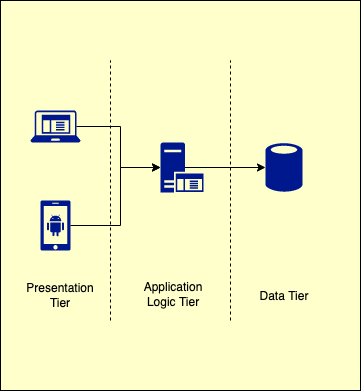

The diagram above was exported from draw.io. Its source (the exported page's mxGraphModel, read from the mxfile embedded in the PNG):
<mxGraphModel dx="2147" dy="1223" grid="1" gridSize="10" guides="1" tooltips="1" connect="1" arrows="1" fold="1" page="1" pageScale="1" pageWidth="827" pageHeight="1169" math="0" shadow="0">
  <root>
    <mxCell id="0" />
    <mxCell id="1" parent="0" />
    <mxCell id="C0lzqFB-Bf1nCT9rn3jR-20" value="" style="group" vertex="1" connectable="0" parent="1">
      <mxGeometry x="130" y="140" width="360" height="390" as="geometry" />
    </mxCell>
    <mxCell id="C0lzqFB-Bf1nCT9rn3jR-19" value="" style="rounded=0;whiteSpace=wrap;html=1;fillColor=#FFFFCC;" vertex="1" parent="C0lzqFB-Bf1nCT9rn3jR-20">
      <mxGeometry width="360" height="390" as="geometry" />
    </mxCell>
    <mxCell id="C0lzqFB-Bf1nCT9rn3jR-18" value="" style="group" vertex="1" connectable="0" parent="C0lzqFB-Bf1nCT9rn3jR-20">
      <mxGeometry x="30" y="60" width="284" height="260" as="geometry" />
    </mxCell>
    <mxCell id="C0lzqFB-Bf1nCT9rn3jR-2" value="" style="sketch=0;aspect=fixed;pointerEvents=1;shadow=0;dashed=0;html=1;strokeColor=none;labelPosition=center;verticalLabelPosition=bottom;verticalAlign=top;align=center;fillColor=#00188D;shape=mxgraph.mscae.enterprise.client_application" vertex="1" parent="C0lzqFB-Bf1nCT9rn3jR-18">
      <mxGeometry y="50" width="50" height="32" as="geometry" />
    </mxCell>
    <mxCell id="C0lzqFB-Bf1nCT9rn3jR-3" value="" style="sketch=0;aspect=fixed;pointerEvents=1;shadow=0;dashed=0;html=1;strokeColor=none;labelPosition=center;verticalLabelPosition=bottom;verticalAlign=top;align=center;fillColor=#00188D;shape=mxgraph.mscae.enterprise.android_phone" vertex="1" parent="C0lzqFB-Bf1nCT9rn3jR-18">
      <mxGeometry x="10" y="140" width="30" height="50" as="geometry" />
    </mxCell>
    <mxCell id="C0lzqFB-Bf1nCT9rn3jR-4" value="" style="sketch=0;aspect=fixed;pointerEvents=1;shadow=0;dashed=0;html=1;strokeColor=none;labelPosition=center;verticalLabelPosition=bottom;verticalAlign=top;align=center;fillColor=#00188D;shape=mxgraph.mscae.enterprise.database_generic" vertex="1" parent="C0lzqFB-Bf1nCT9rn3jR-18">
      <mxGeometry x="235" y="82" width="37" height="50" as="geometry" />
    </mxCell>
    <mxCell id="C0lzqFB-Bf1nCT9rn3jR-9" style="edgeStyle=orthogonalEdgeStyle;rounded=0;orthogonalLoop=1;jettySize=auto;html=1;exitX=0.57;exitY=0.5;exitDx=0;exitDy=0;exitPerimeter=0;entryX=0;entryY=0.5;entryDx=0;entryDy=0;entryPerimeter=0;" edge="1" parent="C0lzqFB-Bf1nCT9rn3jR-18" source="C0lzqFB-Bf1nCT9rn3jR-5" target="C0lzqFB-Bf1nCT9rn3jR-4">
      <mxGeometry relative="1" as="geometry" />
    </mxCell>
    <mxCell id="C0lzqFB-Bf1nCT9rn3jR-5" value="" style="sketch=0;aspect=fixed;pointerEvents=1;shadow=0;dashed=0;html=1;strokeColor=none;labelPosition=center;verticalLabelPosition=bottom;verticalAlign=top;align=center;fillColor=#00188D;shape=mxgraph.mscae.enterprise.application_server" vertex="1" parent="C0lzqFB-Bf1nCT9rn3jR-18">
      <mxGeometry x="130" y="82" width="43" height="50" as="geometry" />
    </mxCell>
    <mxCell id="C0lzqFB-Bf1nCT9rn3jR-7" style="edgeStyle=orthogonalEdgeStyle;rounded=0;orthogonalLoop=1;jettySize=auto;html=1;exitX=0.92;exitY=0.5;exitDx=0;exitDy=0;exitPerimeter=0;entryX=0;entryY=0.5;entryDx=0;entryDy=0;entryPerimeter=0;" edge="1" parent="C0lzqFB-Bf1nCT9rn3jR-18" source="C0lzqFB-Bf1nCT9rn3jR-2" target="C0lzqFB-Bf1nCT9rn3jR-5">
      <mxGeometry relative="1" as="geometry" />
    </mxCell>
    <mxCell id="C0lzqFB-Bf1nCT9rn3jR-8" style="edgeStyle=orthogonalEdgeStyle;rounded=0;orthogonalLoop=1;jettySize=auto;html=1;exitX=1;exitY=0.5;exitDx=0;exitDy=0;exitPerimeter=0;entryX=0;entryY=0.5;entryDx=0;entryDy=0;entryPerimeter=0;" edge="1" parent="C0lzqFB-Bf1nCT9rn3jR-18" source="C0lzqFB-Bf1nCT9rn3jR-3" target="C0lzqFB-Bf1nCT9rn3jR-5">
      <mxGeometry relative="1" as="geometry">
        <Array as="points">
          <mxPoint x="90" y="165" />
          <mxPoint x="90" y="107" />
        </Array>
      </mxGeometry>
    </mxCell>
    <mxCell id="C0lzqFB-Bf1nCT9rn3jR-12" value="" style="endArrow=none;dashed=1;html=1;rounded=0;" edge="1" parent="C0lzqFB-Bf1nCT9rn3jR-18">
      <mxGeometry width="50" height="50" relative="1" as="geometry">
        <mxPoint x="200" y="260" as="sourcePoint" />
        <mxPoint x="200" as="targetPoint" />
      </mxGeometry>
    </mxCell>
    <mxCell id="C0lzqFB-Bf1nCT9rn3jR-13" value="" style="endArrow=none;dashed=1;html=1;rounded=0;" edge="1" parent="C0lzqFB-Bf1nCT9rn3jR-18">
      <mxGeometry width="50" height="50" relative="1" as="geometry">
        <mxPoint x="80" y="260" as="sourcePoint" />
        <mxPoint x="80" as="targetPoint" />
      </mxGeometry>
    </mxCell>
    <mxCell id="C0lzqFB-Bf1nCT9rn3jR-14" value="Presentation Tier" style="text;html=1;strokeColor=none;fillColor=none;align=center;verticalAlign=middle;whiteSpace=wrap;rounded=0;" vertex="1" parent="C0lzqFB-Bf1nCT9rn3jR-18">
      <mxGeometry y="220" width="60" height="30" as="geometry" />
    </mxCell>
    <mxCell id="C0lzqFB-Bf1nCT9rn3jR-15" value="Application Logic Tier" style="text;html=1;strokeColor=none;fillColor=none;align=center;verticalAlign=middle;whiteSpace=wrap;rounded=0;" vertex="1" parent="C0lzqFB-Bf1nCT9rn3jR-18">
      <mxGeometry x="113" y="219" width="60" height="30" as="geometry" />
    </mxCell>
    <mxCell id="C0lzqFB-Bf1nCT9rn3jR-16" value="Data Tier" style="text;html=1;strokeColor=none;fillColor=none;align=center;verticalAlign=middle;whiteSpace=wrap;rounded=0;" vertex="1" parent="C0lzqFB-Bf1nCT9rn3jR-18">
      <mxGeometry x="224" y="221" width="60" height="30" as="geometry" />
    </mxCell>
  </root>
</mxGraphModel>